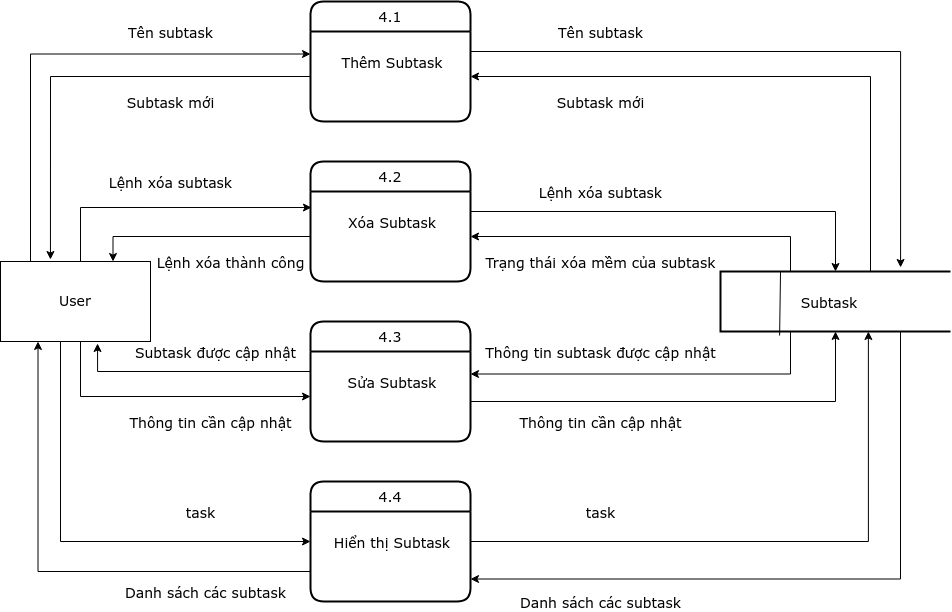

The diagram above was exported from draw.io. Its source (the exported page's mxGraphModel, read from the mxfile embedded in the PNG):
<mxGraphModel dx="868" dy="492" grid="1" gridSize="10" guides="1" tooltips="1" connect="1" arrows="1" fold="1" page="1" pageScale="1" pageWidth="850" pageHeight="1100" math="0" shadow="0">
  <root>
    <mxCell id="0" />
    <mxCell id="1" parent="0" />
    <mxCell id="wx5dHNce_ouU6NdiZSU7-1" style="edgeStyle=orthogonalEdgeStyle;rounded=0;orthogonalLoop=1;jettySize=auto;html=1;entryX=0;entryY=0.25;entryDx=0;entryDy=0;fontFamily=Verdana;fontSize=14;" edge="1" parent="1" source="wx5dHNce_ouU6NdiZSU7-5" target="wx5dHNce_ouU6NdiZSU7-7">
      <mxGeometry relative="1" as="geometry">
        <Array as="points">
          <mxPoint x="80" y="83" />
        </Array>
      </mxGeometry>
    </mxCell>
    <mxCell id="wx5dHNce_ouU6NdiZSU7-2" style="edgeStyle=orthogonalEdgeStyle;rounded=0;orthogonalLoop=1;jettySize=auto;html=1;entryX=0.006;entryY=0.178;entryDx=0;entryDy=0;entryPerimeter=0;fontFamily=Verdana;fontSize=14;" edge="1" parent="1" source="wx5dHNce_ouU6NdiZSU7-5" target="wx5dHNce_ouU6NdiZSU7-9">
      <mxGeometry relative="1" as="geometry">
        <Array as="points">
          <mxPoint x="130" y="236" />
        </Array>
      </mxGeometry>
    </mxCell>
    <mxCell id="wx5dHNce_ouU6NdiZSU7-3" style="edgeStyle=orthogonalEdgeStyle;rounded=0;orthogonalLoop=1;jettySize=auto;html=1;entryX=0;entryY=0.5;entryDx=0;entryDy=0;fontFamily=Verdana;fontSize=14;" edge="1" parent="1" source="wx5dHNce_ouU6NdiZSU7-5" target="wx5dHNce_ouU6NdiZSU7-11">
      <mxGeometry relative="1" as="geometry">
        <Array as="points">
          <mxPoint x="130" y="425" />
        </Array>
      </mxGeometry>
    </mxCell>
    <mxCell id="wx5dHNce_ouU6NdiZSU7-4" style="edgeStyle=orthogonalEdgeStyle;rounded=0;orthogonalLoop=1;jettySize=auto;html=1;entryX=0;entryY=0.5;entryDx=0;entryDy=0;fontFamily=Verdana;fontSize=14;" edge="1" parent="1" source="wx5dHNce_ouU6NdiZSU7-5" target="wx5dHNce_ouU6NdiZSU7-12">
      <mxGeometry relative="1" as="geometry">
        <Array as="points">
          <mxPoint x="110" y="570" />
        </Array>
      </mxGeometry>
    </mxCell>
    <mxCell id="wx5dHNce_ouU6NdiZSU7-5" value="&lt;font style=&quot;font-size: 14px&quot; face=&quot;Verdana&quot;&gt;User&lt;/font&gt;" style="rounded=0;whiteSpace=wrap;html=1;" vertex="1" parent="1">
      <mxGeometry x="50" y="290" width="150" height="80" as="geometry" />
    </mxCell>
    <mxCell id="wx5dHNce_ouU6NdiZSU7-6" value="4.1" style="swimlane;childLayout=stackLayout;horizontal=1;startSize=30;horizontalStack=0;rounded=1;fontSize=14;fontStyle=0;strokeWidth=2;resizeParent=0;resizeLast=1;shadow=0;dashed=0;align=center;fontFamily=Verdana;" vertex="1" parent="1">
      <mxGeometry x="360" y="30" width="160" height="120" as="geometry" />
    </mxCell>
    <mxCell id="wx5dHNce_ouU6NdiZSU7-7" value="&#10;Thêm Subtask" style="align=center;strokeColor=none;fillColor=none;spacingLeft=4;fontSize=14;verticalAlign=top;resizable=0;rotatable=0;part=1;fontFamily=Verdana;" vertex="1" parent="wx5dHNce_ouU6NdiZSU7-6">
      <mxGeometry y="30" width="160" height="90" as="geometry" />
    </mxCell>
    <mxCell id="wx5dHNce_ouU6NdiZSU7-8" value="4.2" style="swimlane;childLayout=stackLayout;horizontal=1;startSize=30;horizontalStack=0;rounded=1;fontSize=14;fontStyle=0;strokeWidth=2;resizeParent=0;resizeLast=1;shadow=0;dashed=0;align=center;fontFamily=Verdana;" vertex="1" parent="1">
      <mxGeometry x="360" y="190" width="160" height="120" as="geometry" />
    </mxCell>
    <mxCell id="wx5dHNce_ouU6NdiZSU7-9" value="&#10;Xóa Subtask" style="align=center;strokeColor=none;fillColor=none;spacingLeft=4;fontSize=14;verticalAlign=top;resizable=0;rotatable=0;part=1;fontFamily=Verdana;" vertex="1" parent="wx5dHNce_ouU6NdiZSU7-8">
      <mxGeometry y="30" width="160" height="90" as="geometry" />
    </mxCell>
    <mxCell id="wx5dHNce_ouU6NdiZSU7-10" value="4.3" style="swimlane;childLayout=stackLayout;horizontal=1;startSize=30;horizontalStack=0;rounded=1;fontSize=14;fontStyle=0;strokeWidth=2;resizeParent=0;resizeLast=1;shadow=0;dashed=0;align=center;fontFamily=Verdana;" vertex="1" parent="1">
      <mxGeometry x="360" y="350" width="160" height="120" as="geometry" />
    </mxCell>
    <mxCell id="wx5dHNce_ouU6NdiZSU7-11" value="&#10;Sửa Subtask" style="align=center;strokeColor=none;fillColor=none;spacingLeft=4;fontSize=14;verticalAlign=top;resizable=0;rotatable=0;part=1;fontFamily=Verdana;" vertex="1" parent="wx5dHNce_ouU6NdiZSU7-10">
      <mxGeometry y="30" width="160" height="90" as="geometry" />
    </mxCell>
    <mxCell id="wx5dHNce_ouU6NdiZSU7-12" value="4.4" style="swimlane;childLayout=stackLayout;horizontal=1;startSize=30;horizontalStack=0;rounded=1;fontSize=14;fontStyle=0;strokeWidth=2;resizeParent=0;resizeLast=1;shadow=0;dashed=0;align=center;fontFamily=Verdana;" vertex="1" parent="1">
      <mxGeometry x="360" y="510" width="160" height="120" as="geometry" />
    </mxCell>
    <mxCell id="wx5dHNce_ouU6NdiZSU7-13" value="&#10;Hiển thị Subtask" style="align=center;strokeColor=none;fillColor=none;spacingLeft=4;fontSize=14;verticalAlign=top;resizable=0;rotatable=0;part=1;fontFamily=Verdana;" vertex="1" parent="wx5dHNce_ouU6NdiZSU7-12">
      <mxGeometry y="30" width="160" height="90" as="geometry" />
    </mxCell>
    <mxCell id="wx5dHNce_ouU6NdiZSU7-14" style="edgeStyle=orthogonalEdgeStyle;rounded=0;orthogonalLoop=1;jettySize=auto;html=1;entryX=1;entryY=0.5;entryDx=0;entryDy=0;fontFamily=Verdana;fontSize=14;" edge="1" parent="1" source="wx5dHNce_ouU6NdiZSU7-18" target="wx5dHNce_ouU6NdiZSU7-7">
      <mxGeometry relative="1" as="geometry">
        <Array as="points">
          <mxPoint x="920" y="105" />
        </Array>
      </mxGeometry>
    </mxCell>
    <mxCell id="wx5dHNce_ouU6NdiZSU7-15" style="edgeStyle=orthogonalEdgeStyle;rounded=0;orthogonalLoop=1;jettySize=auto;html=1;entryX=1;entryY=0.5;entryDx=0;entryDy=0;fontFamily=Verdana;fontSize=14;" edge="1" parent="1" source="wx5dHNce_ouU6NdiZSU7-18" target="wx5dHNce_ouU6NdiZSU7-9">
      <mxGeometry relative="1" as="geometry">
        <Array as="points">
          <mxPoint x="840" y="265" />
        </Array>
      </mxGeometry>
    </mxCell>
    <mxCell id="wx5dHNce_ouU6NdiZSU7-16" style="edgeStyle=orthogonalEdgeStyle;rounded=0;orthogonalLoop=1;jettySize=auto;html=1;entryX=1;entryY=0.25;entryDx=0;entryDy=0;fontFamily=Verdana;fontSize=14;" edge="1" parent="1" source="wx5dHNce_ouU6NdiZSU7-18" target="wx5dHNce_ouU6NdiZSU7-11">
      <mxGeometry relative="1" as="geometry">
        <Array as="points">
          <mxPoint x="840" y="403" />
        </Array>
      </mxGeometry>
    </mxCell>
    <mxCell id="wx5dHNce_ouU6NdiZSU7-17" style="edgeStyle=orthogonalEdgeStyle;rounded=0;orthogonalLoop=1;jettySize=auto;html=1;entryX=1;entryY=0.75;entryDx=0;entryDy=0;fontFamily=Verdana;fontSize=14;" edge="1" parent="1" source="wx5dHNce_ouU6NdiZSU7-18" target="wx5dHNce_ouU6NdiZSU7-13">
      <mxGeometry relative="1" as="geometry">
        <Array as="points">
          <mxPoint x="950" y="608" />
        </Array>
      </mxGeometry>
    </mxCell>
    <mxCell id="wx5dHNce_ouU6NdiZSU7-18" value="&amp;nbsp;&amp;nbsp;&amp;nbsp;&amp;nbsp;&amp;nbsp;&amp;nbsp;&amp;nbsp;&amp;nbsp;&amp;nbsp;&amp;nbsp;&amp;nbsp;&amp;nbsp;&amp;nbsp;&amp;nbsp;&amp;nbsp; Subtask" style="strokeWidth=2;html=1;shape=mxgraph.flowchart.annotation_1;align=left;pointerEvents=1;fontFamily=Verdana;fontSize=14;" vertex="1" parent="1">
      <mxGeometry x="770" y="300" width="230" height="60" as="geometry" />
    </mxCell>
    <mxCell id="wx5dHNce_ouU6NdiZSU7-19" value="" style="endArrow=none;html=1;rounded=0;fontFamily=Verdana;fontSize=14;entryX=0.261;entryY=0;entryDx=0;entryDy=0;entryPerimeter=0;exitX=0.257;exitY=1.067;exitDx=0;exitDy=0;exitPerimeter=0;" edge="1" parent="1" source="wx5dHNce_ouU6NdiZSU7-18" target="wx5dHNce_ouU6NdiZSU7-18">
      <mxGeometry relative="1" as="geometry">
        <mxPoint x="540" y="370" as="sourcePoint" />
        <mxPoint x="700" y="370" as="targetPoint" />
      </mxGeometry>
    </mxCell>
    <mxCell id="wx5dHNce_ouU6NdiZSU7-20" value="Tên subtask" style="text;html=1;align=center;verticalAlign=middle;resizable=0;points=[];autosize=1;fontSize=14;fontFamily=Verdana;" vertex="1" parent="1">
      <mxGeometry x="170" y="50" width="100" height="20" as="geometry" />
    </mxCell>
    <mxCell id="wx5dHNce_ouU6NdiZSU7-21" style="edgeStyle=orthogonalEdgeStyle;rounded=0;orthogonalLoop=1;jettySize=auto;html=1;entryX=0.333;entryY=-0.025;entryDx=0;entryDy=0;entryPerimeter=0;fontFamily=Verdana;fontSize=14;" edge="1" parent="1" source="wx5dHNce_ouU6NdiZSU7-7" target="wx5dHNce_ouU6NdiZSU7-5">
      <mxGeometry relative="1" as="geometry" />
    </mxCell>
    <mxCell id="wx5dHNce_ouU6NdiZSU7-22" value="&lt;div&gt;Subtask mới&lt;/div&gt;" style="text;html=1;align=center;verticalAlign=middle;resizable=0;points=[];autosize=1;fontSize=14;fontFamily=Verdana;" vertex="1" parent="1">
      <mxGeometry x="170" y="120" width="100" height="20" as="geometry" />
    </mxCell>
    <mxCell id="wx5dHNce_ouU6NdiZSU7-23" value="Lệnh xóa subtask" style="text;html=1;align=center;verticalAlign=middle;resizable=0;points=[];autosize=1;fontSize=14;fontFamily=Verdana;" vertex="1" parent="1">
      <mxGeometry x="150" y="200" width="140" height="20" as="geometry" />
    </mxCell>
    <mxCell id="wx5dHNce_ouU6NdiZSU7-24" style="edgeStyle=orthogonalEdgeStyle;rounded=0;orthogonalLoop=1;jettySize=auto;html=1;entryX=0.75;entryY=0;entryDx=0;entryDy=0;fontFamily=Verdana;fontSize=14;" edge="1" parent="1" source="wx5dHNce_ouU6NdiZSU7-9" target="wx5dHNce_ouU6NdiZSU7-5">
      <mxGeometry relative="1" as="geometry" />
    </mxCell>
    <mxCell id="wx5dHNce_ouU6NdiZSU7-25" value="Lệnh xóa thành công" style="text;html=1;align=center;verticalAlign=middle;resizable=0;points=[];autosize=1;fontSize=14;fontFamily=Verdana;" vertex="1" parent="1">
      <mxGeometry x="200" y="280" width="160" height="20" as="geometry" />
    </mxCell>
    <mxCell id="wx5dHNce_ouU6NdiZSU7-26" style="edgeStyle=orthogonalEdgeStyle;rounded=0;orthogonalLoop=1;jettySize=auto;html=1;entryX=0.647;entryY=1.025;entryDx=0;entryDy=0;entryPerimeter=0;fontFamily=Verdana;fontSize=14;" edge="1" parent="1" source="wx5dHNce_ouU6NdiZSU7-11" target="wx5dHNce_ouU6NdiZSU7-5">
      <mxGeometry relative="1" as="geometry">
        <Array as="points">
          <mxPoint x="147" y="400" />
        </Array>
      </mxGeometry>
    </mxCell>
    <mxCell id="wx5dHNce_ouU6NdiZSU7-27" value="Thông tin cần cập nhật" style="text;html=1;align=center;verticalAlign=middle;resizable=0;points=[];autosize=1;fontSize=14;fontFamily=Verdana;" vertex="1" parent="1">
      <mxGeometry x="170" y="440" width="180" height="20" as="geometry" />
    </mxCell>
    <mxCell id="wx5dHNce_ouU6NdiZSU7-28" value="Subtask được cập nhật" style="text;html=1;align=center;verticalAlign=middle;resizable=0;points=[];autosize=1;fontSize=14;fontFamily=Verdana;" vertex="1" parent="1">
      <mxGeometry x="175" y="370" width="180" height="20" as="geometry" />
    </mxCell>
    <mxCell id="wx5dHNce_ouU6NdiZSU7-29" style="edgeStyle=orthogonalEdgeStyle;rounded=0;orthogonalLoop=1;jettySize=auto;html=1;entryX=0.25;entryY=1;entryDx=0;entryDy=0;fontFamily=Verdana;fontSize=14;" edge="1" parent="1" source="wx5dHNce_ouU6NdiZSU7-13" target="wx5dHNce_ouU6NdiZSU7-5">
      <mxGeometry relative="1" as="geometry">
        <Array as="points">
          <mxPoint x="88" y="600" />
        </Array>
      </mxGeometry>
    </mxCell>
    <mxCell id="wx5dHNce_ouU6NdiZSU7-30" value="Danh sách các subtask" style="text;html=1;align=center;verticalAlign=middle;resizable=0;points=[];autosize=1;fontSize=14;fontFamily=Verdana;" vertex="1" parent="1">
      <mxGeometry x="165" y="610" width="180" height="20" as="geometry" />
    </mxCell>
    <mxCell id="wx5dHNce_ouU6NdiZSU7-31" value="task" style="text;html=1;align=center;verticalAlign=middle;resizable=0;points=[];autosize=1;fontSize=14;fontFamily=Verdana;" vertex="1" parent="1">
      <mxGeometry x="225" y="530" width="50" height="20" as="geometry" />
    </mxCell>
    <mxCell id="wx5dHNce_ouU6NdiZSU7-32" style="edgeStyle=orthogonalEdgeStyle;rounded=0;orthogonalLoop=1;jettySize=auto;html=1;entryX=0.783;entryY=-0.067;entryDx=0;entryDy=0;entryPerimeter=0;fontFamily=Verdana;fontSize=14;" edge="1" parent="1" source="wx5dHNce_ouU6NdiZSU7-7" target="wx5dHNce_ouU6NdiZSU7-18">
      <mxGeometry relative="1" as="geometry">
        <Array as="points">
          <mxPoint x="950" y="80" />
        </Array>
      </mxGeometry>
    </mxCell>
    <mxCell id="wx5dHNce_ouU6NdiZSU7-33" value="Tên subtask" style="text;html=1;align=center;verticalAlign=middle;resizable=0;points=[];autosize=1;fontSize=14;fontFamily=Verdana;" vertex="1" parent="1">
      <mxGeometry x="600" y="50" width="100" height="20" as="geometry" />
    </mxCell>
    <mxCell id="wx5dHNce_ouU6NdiZSU7-34" value="&lt;div&gt;Subtask mới&lt;/div&gt;" style="text;html=1;align=center;verticalAlign=middle;resizable=0;points=[];autosize=1;fontSize=14;fontFamily=Verdana;" vertex="1" parent="1">
      <mxGeometry x="600" y="120" width="100" height="20" as="geometry" />
    </mxCell>
    <mxCell id="wx5dHNce_ouU6NdiZSU7-35" style="edgeStyle=orthogonalEdgeStyle;rounded=0;orthogonalLoop=1;jettySize=auto;html=1;entryX=0.5;entryY=0;entryDx=0;entryDy=0;entryPerimeter=0;fontFamily=Verdana;fontSize=14;" edge="1" parent="1" source="wx5dHNce_ouU6NdiZSU7-9" target="wx5dHNce_ouU6NdiZSU7-18">
      <mxGeometry relative="1" as="geometry">
        <Array as="points">
          <mxPoint x="885" y="240" />
        </Array>
      </mxGeometry>
    </mxCell>
    <mxCell id="wx5dHNce_ouU6NdiZSU7-36" value="Lệnh xóa subtask" style="text;html=1;align=center;verticalAlign=middle;resizable=0;points=[];autosize=1;fontSize=14;fontFamily=Verdana;" vertex="1" parent="1">
      <mxGeometry x="580" y="210" width="140" height="20" as="geometry" />
    </mxCell>
    <mxCell id="wx5dHNce_ouU6NdiZSU7-37" value="Trạng thái xóa mềm của subtask" style="text;html=1;align=center;verticalAlign=middle;resizable=0;points=[];autosize=1;fontSize=14;fontFamily=Verdana;" vertex="1" parent="1">
      <mxGeometry x="525" y="280" width="250" height="20" as="geometry" />
    </mxCell>
    <mxCell id="wx5dHNce_ouU6NdiZSU7-38" style="edgeStyle=orthogonalEdgeStyle;rounded=0;orthogonalLoop=1;jettySize=auto;html=1;entryX=0.5;entryY=1;entryDx=0;entryDy=0;entryPerimeter=0;fontFamily=Verdana;fontSize=14;" edge="1" parent="1" source="wx5dHNce_ouU6NdiZSU7-11" target="wx5dHNce_ouU6NdiZSU7-18">
      <mxGeometry relative="1" as="geometry">
        <Array as="points">
          <mxPoint x="885" y="430" />
        </Array>
      </mxGeometry>
    </mxCell>
    <mxCell id="wx5dHNce_ouU6NdiZSU7-39" value="Thông tin cần cập nhật" style="text;html=1;align=center;verticalAlign=middle;resizable=0;points=[];autosize=1;fontSize=14;fontFamily=Verdana;" vertex="1" parent="1">
      <mxGeometry x="560" y="440" width="180" height="20" as="geometry" />
    </mxCell>
    <mxCell id="wx5dHNce_ouU6NdiZSU7-40" value="Thông tin subtask được cập nhật" style="text;html=1;align=center;verticalAlign=middle;resizable=0;points=[];autosize=1;fontSize=14;fontFamily=Verdana;" vertex="1" parent="1">
      <mxGeometry x="525" y="370" width="250" height="20" as="geometry" />
    </mxCell>
    <mxCell id="wx5dHNce_ouU6NdiZSU7-41" style="edgeStyle=orthogonalEdgeStyle;rounded=0;orthogonalLoop=1;jettySize=auto;html=1;entryX=0.643;entryY=1;entryDx=0;entryDy=0;entryPerimeter=0;fontFamily=Verdana;fontSize=14;" edge="1" parent="1" source="wx5dHNce_ouU6NdiZSU7-13" target="wx5dHNce_ouU6NdiZSU7-18">
      <mxGeometry relative="1" as="geometry">
        <Array as="points">
          <mxPoint x="918" y="570" />
        </Array>
      </mxGeometry>
    </mxCell>
    <mxCell id="wx5dHNce_ouU6NdiZSU7-42" value="Danh sách các subtask" style="text;html=1;align=center;verticalAlign=middle;resizable=0;points=[];autosize=1;fontSize=14;fontFamily=Verdana;" vertex="1" parent="1">
      <mxGeometry x="560" y="620" width="180" height="20" as="geometry" />
    </mxCell>
    <mxCell id="wx5dHNce_ouU6NdiZSU7-43" value="task" style="text;html=1;align=center;verticalAlign=middle;resizable=0;points=[];autosize=1;fontSize=14;fontFamily=Verdana;" vertex="1" parent="1">
      <mxGeometry x="625" y="530" width="50" height="20" as="geometry" />
    </mxCell>
  </root>
</mxGraphModel>